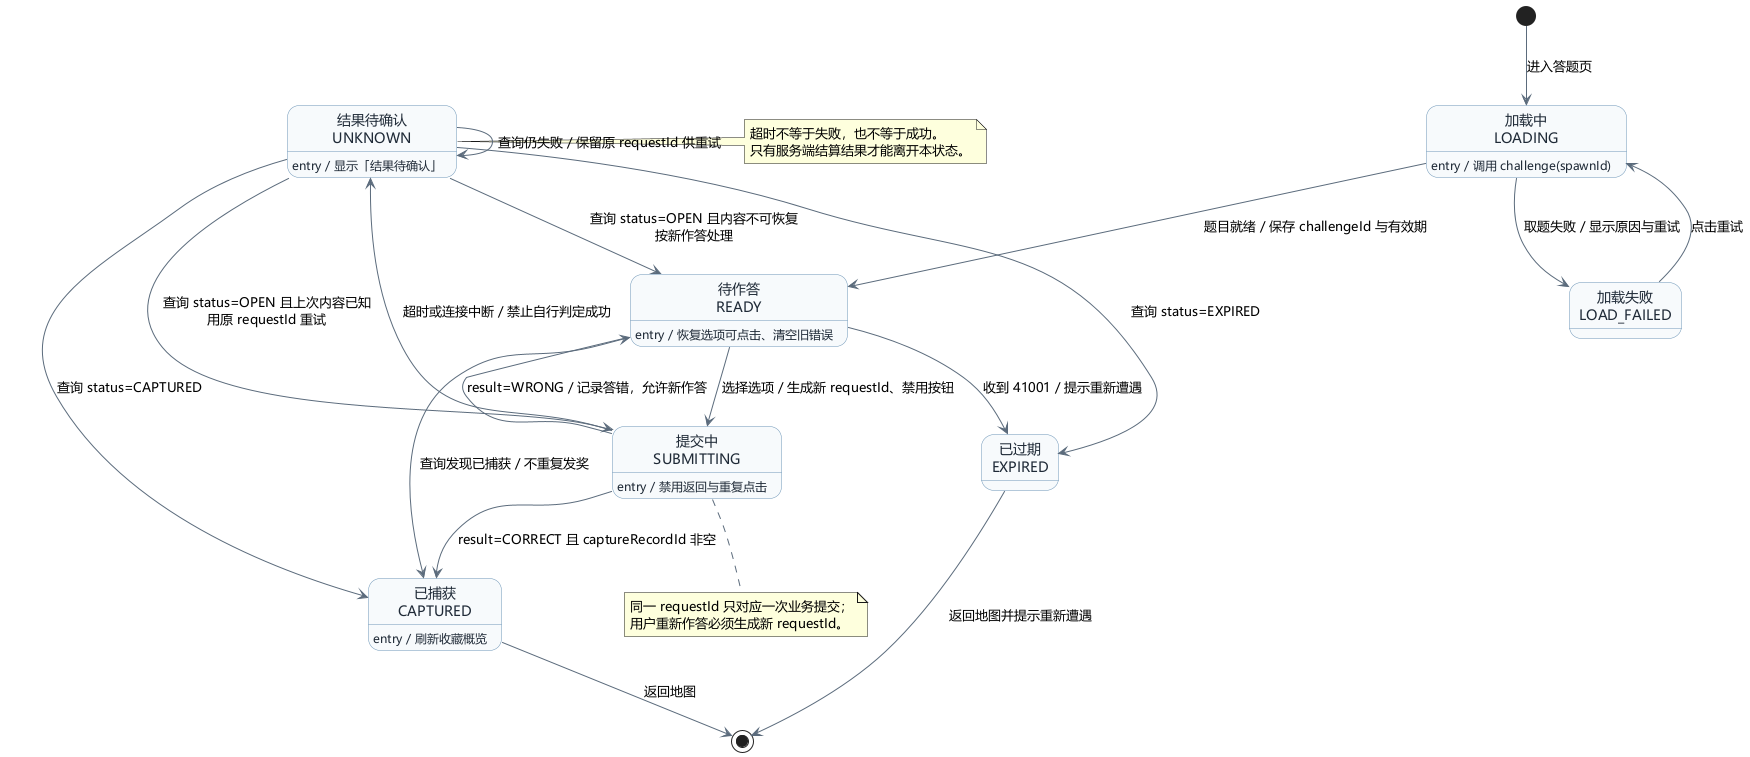

The diagram above was rendered by PlantUML. Its source (embedded in the PNG):
@startuml 捕获界面状态图
' 冉昕霖 · 第二阶段分析 · 捕获界面状态图
' 描述 CapturePage 的界面状态，不是服务端 Challenge 的业务状态
skinparam defaultFontName "Microsoft YaHei"
skinparam backgroundColor white
skinparam shadowing false
skinparam state {
  BackgroundColor #F7FAFC
  BorderColor #6F97B8
  FontColor #1F2A37
  ArrowColor #5B6B7C
}

state "加载中\nLOADING" as Loading
state "待作答\nREADY" as Ready
state "提交中\nSUBMITTING" as Submitting
state "结果待确认\nUNKNOWN" as Unknown
state "已捕获\nCAPTURED" as Captured
state "已过期\nEXPIRED" as Expired
state "加载失败\nLOAD_FAILED" as LoadFailed

[*] --> Loading : 进入答题页

Loading : entry / 调用 challenge(spawnId)
Loading --> Ready : 题目就绪 / 保存 challengeId 与有效期
Loading --> LoadFailed : 取题失败 / 显示原因与重试
LoadFailed --> Loading : 点击重试

Ready : entry / 恢复选项可点击、清空旧错误
Ready --> Submitting : 选择选项 / 生成新 requestId、禁用按钮
Ready --> Captured : 查询发现已捕获 / 不重复发奖
Ready --> Expired : 收到 41001 / 提示重新遭遇

Submitting : entry / 禁用返回与重复点击
Submitting --> Captured : result=CORRECT 且 captureRecordId 非空
Submitting --> Ready : result=WRONG / 记录答错，允许新作答
Submitting --> Unknown : 超时或连接中断 / 禁止自行判定成功

Unknown : entry / 显示「结果待确认」
Unknown --> Captured : 查询 status=CAPTURED
Unknown --> Submitting : 查询 status=OPEN 且上次内容已知\n用原 requestId 重试
Unknown --> Ready : 查询 status=OPEN 且内容不可恢复\n按新作答处理
Unknown --> Expired : 查询 status=EXPIRED
Unknown --> Unknown : 查询仍失败 / 保留原 requestId 供重试

Captured : entry / 刷新收藏概览
Captured --> [*] : 返回地图

Expired --> [*] : 返回地图并提示重新遭遇

note right of Unknown
  超时不等于失败，也不等于成功。
  只有服务端结算结果才能离开本状态。
end note

note bottom of Submitting
  同一 requestId 只对应一次业务提交；
  用户重新作答必须生成新 requestId。
end note
@enduml